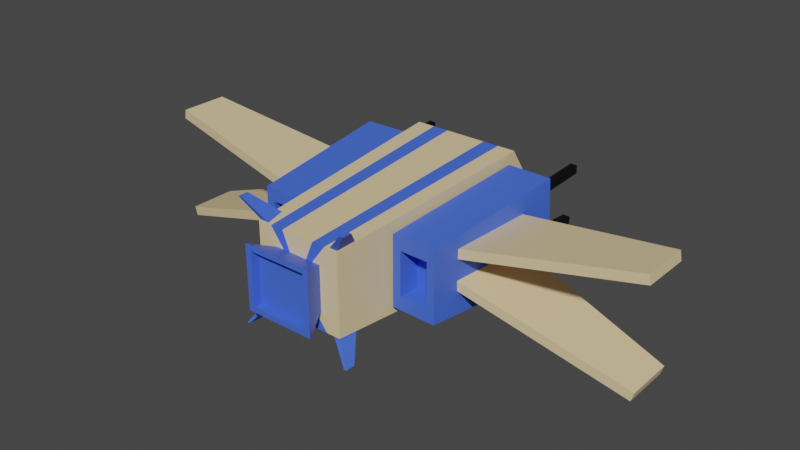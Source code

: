 # Source: Model3.blend  (saved by Blender 2.81.16; exported with 4.5.12 LTS)
import bpy
from mathutils import Matrix  # noqa: F401  (used for matrix-valued properties, if any)

bpy.ops.wm.read_factory_settings(use_empty=True)
scene = bpy.context.scene
scene.name = 'Scene'

# ---- collections
col_collection = bpy.data.collections.new('Collection'); scene.collection.children.link(col_collection)

# ---- materials (node trees are filled in below, after node groups)
mat_material = bpy.data.materials.new('Material')
mat_material.alpha_threshold = 0.0
mat_material.use_transparent_shadow = False
mat_material.line_color = (0.0, 0.0, 0.0, 1.0)
mat_material_001 = bpy.data.materials.new('Material.001')
mat_material_001.use_transparent_shadow = False
mat_material_002 = bpy.data.materials.new('Material.002')
mat_material_002.use_transparent_shadow = False

# ---- material node trees
mat_material.use_nodes = True; mat_material.node_tree.nodes.clear()
_N = mat_material.node_tree.nodes; _L = mat_material.node_tree.links
n0 = _N.new('ShaderNodeOutputMaterial'); n0.name = 'Material Output'; n0.location = (300, 300)
n1 = _N.new('ShaderNodeBsdfPrincipled'); n1.name = 'Principled BSDF'; n1.location = (10, 300)
n1.distribution = 'GGX'
n1.subsurface_method = 'BURLEY'
n1.inputs[0].default_value = (0.8, 0.6227, 0.3463, 1.0)
n1.inputs[2].default_value = 0.4
n1.inputs[3].default_value = 1.45
n1.inputs[27].default_value = (0.0, 0.0, 0.0, 1.0)
n1.inputs[28].default_value = 1.0
_L.new(n1.outputs[0], n0.inputs[0])
n0.is_active_output = True
mat_material_001.use_nodes = True; mat_material_001.node_tree.nodes.clear()
_N = mat_material_001.node_tree.nodes; _L = mat_material_001.node_tree.links
n0 = _N.new('ShaderNodeOutputMaterial'); n0.name = 'Material Output'; n0.location = (300, 300)
n1 = _N.new('ShaderNodeBsdfPrincipled'); n1.name = 'Principled BSDF'; n1.location = (10, 300)
n1.distribution = 'GGX'
n1.subsurface_method = 'BURLEY'
n1.inputs[0].default_value = (0.0, 0.0, 0.0, 1.0)
n1.inputs[3].default_value = 1.45
n1.inputs[27].default_value = (0.0, 0.0, 0.0, 1.0)
n1.inputs[28].default_value = 1.0
_L.new(n1.outputs[0], n0.inputs[0])
n0.is_active_output = True
mat_material_002.use_nodes = True; mat_material_002.node_tree.nodes.clear()
_N = mat_material_002.node_tree.nodes; _L = mat_material_002.node_tree.links
n0 = _N.new('ShaderNodeOutputMaterial'); n0.name = 'Material Output'; n0.location = (300, 300)
n1 = _N.new('ShaderNodeBsdfPrincipled'); n1.name = 'Principled BSDF'; n1.location = (10, 300)
n1.distribution = 'GGX'
n1.subsurface_method = 'BURLEY'
n1.inputs[0].default_value = (0.06092, 0.1441, 0.8, 1.0)
n1.inputs[3].default_value = 1.45
n1.inputs[27].default_value = (0.0, 0.0, 0.0, 1.0)
n1.inputs[28].default_value = 1.0
_L.new(n1.outputs[0], n0.inputs[0])
n0.is_active_output = True

# ---- world
world_world = bpy.data.worlds.new('World'); scene.world = world_world
world_world.use_nodes = True; world_world.node_tree.nodes.clear()
_N = world_world.node_tree.nodes; _L = world_world.node_tree.links
n0 = _N.new('ShaderNodeOutputWorld'); n0.name = 'World Output'; n0.location = (300, 300)
n1 = _N.new('ShaderNodeBackground'); n1.name = 'Background'; n1.location = (10, 300)
n1.inputs[0].default_value = (0.05088, 0.05088, 0.05088, 1.0)
_L.new(n1.outputs[0], n0.inputs[0])
n0.is_active_output = True
world_world.color = (0.05088, 0.05088, 0.05088)
world_world.use_sun_shadow = False
world_world.sun_shadow_jitter_overblur = 0.0

# ---- meshes
me_cube = bpy.data.meshes.new('Cube')
me_cube.from_pydata([(0.1927, 0.3411, 0.2196), (0.1927, 0.3411, -0.1658), (0.1532, -0.4435, 0.1667), (0.1532, -0.4435, -0.1129), (0.1927, 0.4714, 0.02687), (0.1532, -0.4435, 0.02687), (0.1927, 0.3411, 0.2196), (0.1532, -0.4435, 0.1667), (0.1176, -0.4376, 0.1654), (0.1885, -0.4722, 0.2397), (0.1283, -0.3623, 0.1654), (0.1934, -0.4377, 0.2397), (0.1471, -0.4375, 0.1654), (0.202, -0.4721, 0.2397), (0.148, -0.3632, 0.1654), (0.2024, -0.4381, 0.2397), (0.1176, -0.365, -0.1109), (0.1885, -0.4375, -0.1852), (0.1283, -0.4404, -0.1109), (0.1934, -0.4719, -0.1852), (0.1471, -0.3652, -0.1109), (0.202, -0.4376, -0.1852), (0.1481, -0.4395, -0.1109), (0.2024, -0.4715, -0.1852), (0.1785, 0.1103, 0.02687), (0.1785, 0.07395, -0.02692), (0.1674, -0.1451, 0.02687), (0.1674, -0.1451, -0.01216), (0.1785, 0.07395, 0.08067), (0.1674, -0.1451, 0.0659), (0.1986, 0.1094, 0.02687), (0.1986, 0.07303, -0.02692), (0.1875, -0.146, 0.02687), (0.1875, -0.146, -0.01216), (0.1986, 0.07303, 0.08067), (0.1875, -0.146, 0.0659), (0.2102, 0.3039, 0.02687), (0.2102, 0.2908, -0.1402), (0.1759, -0.2352, 0.02687), (0.1759, -0.2352, -0.09431), (0.2102, 0.2908, 0.1939), (0.1759, -0.2352, 0.1481), (0.3667, 0.2996, 0.02687), (0.3667, 0.2865, -0.1402), (0.3324, -0.2394, 0.02687), (0.3324, -0.2394, -0.09431), (0.3667, 0.2865, 0.1939), (0.3324, -0.2394, 0.1481), (0.2314, 0.3009, 0.02687), (0.2314, 0.2914, -0.1179), (0.2314, 0.2914, 0.1717), (0.3455, 0.2978, 0.02687), (0.3455, 0.2883, -0.1179), (0.3455, 0.2883, 0.1717), (0.2304, 0.2644, 0.02687), (0.2304, 0.2548, -0.1179), (0.2304, 0.2548, 0.1717), (0.3445, 0.2613, 0.02687), (0.3445, 0.2517, -0.1179), (0.3445, 0.2517, 0.1717), (0.2304, 0.2548, 0.1717), (0.2304, 0.2644, 0.02687), (0.3445, 0.2517, 0.1717), (0.3445, 0.2613, 0.02687), (0.2304, 0.2644, 0.02687), (0.2304, 0.2548, -0.1179), (0.3445, 0.2613, 0.02687), (0.3445, 0.2517, -0.1179), (0.2304, 0.2548, 0.1717), (0.2304, 0.2644, 0.02687), (0.3445, 0.2517, 0.1717), (0.3445, 0.2613, 0.02687), (0.2663, 0.2568, 0.1261), (0.2663, 0.2604, 0.07242), (0.3086, 0.2557, 0.1261), (0.3086, 0.2592, 0.07242), (0.2678, 0.314, 0.1299), (0.2678, 0.3175, 0.0762), (0.3101, 0.3128, 0.1299), (0.3101, 0.3164, 0.0762), (0.2773, 0.3145, 0.1179), (0.2773, 0.3165, 0.08816), (0.3007, 0.3139, 0.1179), (0.3007, 0.3158, 0.08816), (0.2835, 0.5442, 0.1331), (0.2835, 0.5462, 0.1033), (0.307, 0.5436, 0.1331), (0.307, 0.5455, 0.1033), (0.2641, 0.2606, -0.01595), (0.2641, 0.2567, -0.07509), (0.3107, 0.2593, -0.01595), (0.3107, 0.2554, -0.07509), (0.2654, 0.3083, -0.0191), (0.2654, 0.3044, -0.07824), (0.312, 0.307, -0.0191), (0.312, 0.3031, -0.07824), (0.276, 0.3071, -0.03249), (0.276, 0.305, -0.06485), (0.3015, 0.3064, -0.03249), (0.3015, 0.3043, -0.06485), (0.2819, 0.5232, -0.04677), (0.2819, 0.521, -0.07913), (0.3074, 0.5225, -0.04677), (0.3074, 0.5203, -0.07913), (0.1854, -0.1581, 0.02569), (0.1951, -0.1581, 0.05669), (0.1854, 0.1765, 0.02569), (0.1951, 0.1765, 0.05669), (0.887, -0.07545, -0.1931), (0.8966, -0.07545, -0.1621), (0.887, 0.09379, -0.1931), (0.8966, 0.09379, -0.1621), (0.1814, -0.1581, 0.05621), (0.176, -0.1581, 0.08823), (0.1814, 0.1765, 0.05621), (0.176, 0.1765, 0.08823), (0.906, -0.07545, 0.1788), (0.9006, -0.07545, 0.2108), (0.906, 0.09379, 0.1788), (0.9006, 0.09379, 0.2108), (-2.612e-08, 0.3411, -0.1658), (-2.612e-08, -0.4435, 0.1667), (-2.612e-08, -0.4435, -0.1129), (-2.612e-08, 0.3411, 0.2196), (-2.612e-08, 0.4714, 0.02687), (0.1214, -0.5298, 0.02687), (-2.612e-08, 0.3411, 0.2196), (-2.612e-08, -0.4435, 0.1667), (0.08374, -0.4435, 0.02687), (0.08374, -0.4435, -0.04957), (-2.496e-08, -0.4435, -0.04957), (0.08374, -0.4435, 0.1033), (-2.496e-08, -0.4435, 0.1033), (0.1214, -0.5298, -0.08398), (-2.387e-08, -0.5298, -0.08398), (0.1214, -0.5298, 0.1377), (-2.387e-08, -0.5298, 0.1377), (0.101, -0.5002, 0.02687), (0.101, -0.5298, 0.02687), (0.101, -0.5298, -0.06532), (-2.425e-08, -0.5298, -0.06532), (0.101, -0.5298, 0.1191), (-2.425e-08, -0.5298, 0.1191), (0.101, -0.5002, -0.06532), (-2.425e-08, -0.5002, -0.06532), (0.101, -0.5002, 0.1191), (-2.425e-08, -0.5002, 0.1191), (-2.425e-08, -0.5002, 0.02687), (0.205, -0.236, 0.02687), (0.205, -0.236, -0.04921), (0.205, -0.236, 0.103), (0.3033, -0.2386, 0.02687), (0.3033, -0.2386, -0.04921), (0.3033, -0.2386, 0.103), (0.2071, -0.1605, 0.02687), (0.2071, -0.1605, -0.04921), (0.2071, -0.1605, 0.103), (0.3054, -0.1632, 0.02687), (0.3054, -0.1632, -0.04921), (0.3054, -0.1632, 0.103), (-2.612e-08, 0.3411, 0.2196), (0.1927, 0.3411, 0.2196), (0.1927, 0.4714, 0.02687), (-2.612e-08, 0.4714, 0.02687), (0.1038, -0.4435, -0.1129), (0.1305, 0.3411, 0.2196), (0.1305, 0.3411, -0.1658), (0.1038, -0.4435, 0.1667), (0.1305, 0.4714, 0.02687), (0.1305, 0.3411, 0.2196), (0.1038, -0.4435, 0.1667), (0.05672, -0.4435, -0.04957), (0.05672, -0.4435, 0.1033), (0.1305, 0.3411, 0.2196), (0.1305, 0.4714, 0.02687), (0.07304, 0.3411, -0.1658), (0.05806, -0.4435, 0.1667), (0.05806, -0.4435, 0.1667), (0.03174, -0.4435, 0.1033), (0.05806, -0.4435, -0.1129), (0.07304, 0.3411, 0.2196), (0.07304, 0.4714, 0.02687), (0.07304, 0.3411, 0.2196), (0.03174, -0.4435, -0.04957), (0.07304, 0.3411, 0.2196), (0.07304, 0.4714, 0.02687)], [], [(166, 1, 3, 164), (5, 3, 27, 26), (165, 0, 161, 173), (5, 2, 131, 128), (180, 123, 126, 182), (166, 168, 4, 1), (4, 0, 28, 24), (182, 126, 127, 177), (2, 0, 6, 7), (167, 2, 7, 170), (8, 9, 11, 10), (10, 11, 15, 14), (14, 15, 13, 12), (12, 13, 9, 8), (10, 14, 12, 8), (15, 11, 9, 13), (16, 17, 19, 18), (18, 19, 23, 22), (22, 23, 21, 20), (20, 21, 17, 16), (18, 22, 20, 16), (23, 19, 17, 21), (27, 25, 31, 33), (29, 26, 32, 35), (2, 5, 26, 29), (0, 2, 29, 28), (1, 4, 24, 25), (3, 1, 25, 27), (34, 35, 41, 40), (30, 34, 40, 36), (26, 27, 33, 32), (24, 28, 34, 30), (28, 29, 35, 34), (25, 24, 30, 31), (39, 37, 43, 45), (38, 39, 149, 148), (31, 30, 36, 37), (35, 32, 38, 41), (33, 31, 37, 39), (32, 33, 39, 38), (42, 46, 47, 44), (43, 42, 44, 45), (41, 38, 148, 150), (42, 43, 52, 51), (40, 41, 47, 46), (46, 42, 51, 53), (48, 50, 56, 54), (53, 51, 57, 59), (36, 40, 50, 48), (40, 46, 53, 50), (37, 36, 48, 49), (43, 37, 49, 52), (56, 59, 62, 60), (57, 58, 67, 66), (52, 49, 55, 58), (51, 52, 58, 57), (49, 48, 54, 55), (50, 53, 59, 56), (62, 63, 71, 70), (59, 57, 63, 62), (54, 56, 60, 61), (57, 54, 61, 63), (67, 65, 89, 91), (69, 68, 72, 73), (55, 54, 64, 65), (60, 62, 70, 68), (61, 60, 68, 69), (54, 57, 66, 64), (63, 61, 69, 71), (58, 55, 65, 67), (72, 74, 78, 76), (71, 69, 73, 75), (70, 71, 75, 74), (68, 70, 74, 72), (76, 78, 82, 80), (73, 72, 76, 77), (75, 73, 77, 79), (74, 75, 79, 78), (83, 81, 85, 87), (77, 76, 80, 81), (79, 77, 81, 83), (78, 79, 83, 82), (85, 84, 86, 87), (82, 83, 87, 86), (80, 82, 86, 84), (81, 80, 84, 85), (89, 88, 92, 93), (65, 64, 88, 89), (64, 66, 90, 88), (66, 67, 91, 90), (92, 94, 98, 96), (88, 90, 94, 92), (90, 91, 95, 94), (91, 89, 93, 95), (99, 97, 101, 103), (94, 95, 99, 98), (95, 93, 97, 99), (93, 92, 96, 97), (101, 100, 102, 103), (97, 96, 100, 101), (96, 98, 102, 100), (98, 99, 103, 102), (104, 105, 107, 106), (106, 107, 111, 110), (110, 111, 109, 108), (108, 109, 105, 104), (106, 110, 108, 104), (111, 107, 105, 109), (112, 113, 115, 114), (114, 115, 119, 118), (118, 119, 117, 116), (116, 117, 113, 112), (114, 118, 116, 112), (119, 115, 113, 117), (3, 5, 128, 129), (164, 3, 129, 171), (123, 126, 127, 121), (129, 128, 125, 133), (128, 131, 135, 125), (176, 121, 132, 178), (125, 135, 141, 138), (183, 171, 129, 133, 134, 130), (138, 141, 145, 137), (133, 125, 138, 139), (135, 136, 142, 141), (137, 145, 146, 147), (143, 137, 147, 144), (139, 138, 137, 143), (151, 153, 159, 157), (149, 152, 158, 155), (39, 45, 152, 149), (47, 41, 150, 153), (44, 47, 153, 151), (45, 44, 151, 152), (156, 154, 157, 159), (154, 155, 158, 157), (148, 149, 155, 154), (153, 150, 156, 159), (152, 151, 157, 158), (150, 148, 154, 156), (174, 173, 161, 162), (124, 123, 160, 163), (0, 4, 162, 161), (181, 124, 163, 185), (4, 168, 174, 162), (185, 184, 173, 174), (2, 167, 172, 131), (179, 164, 171, 183), (176, 167, 170, 177), (6, 169, 170, 7), (175, 181, 168, 166), (0, 165, 169, 6), (180, 165, 173, 184), (175, 166, 164, 179), (120, 175, 179, 122), (123, 180, 184, 160), (120, 124, 181, 175), (121, 176, 177, 127), (122, 179, 183, 130), (133, 139, 140, 134), (141, 142, 146, 145), (163, 160, 184, 185), (168, 181, 185, 174), (139, 143, 144, 140), (167, 176, 178, 172), (131, 172, 178, 132, 136, 135), (169, 182, 177, 170), (165, 180, 182, 169)])
me_cube.polygons.foreach_set('material_index', [0, 0, 0, 0, 0, 0, 0, 0, 0, 0, 2, 2, 2, 2, 0, 2, 2, 2, 2, 2, 0, 2, 0, 0, 0, 0, 0, 0, 2, 2, 0, 0, 0, 0, 2, 2, 2, 2, 2, 2, 2, 2, 2, 2, 2, 2, 2, 2, 2, 2, 2, 2, 0, 0, 2, 2, 2, 2, 0, 0, 0, 0, 2, 2, 0, 0, 0, 0, 0, 0, 1, 2, 2, 2, 1, 1, 1, 1, 1, 1, 1, 1, 1, 1, 1, 1, 1, 2, 2, 2, 1, 1, 1, 1, 1, 1, 1, 1, 1, 1, 1, 1, 0, 0, 0, 0, 0, 0, 0, 0, 0, 0, 0, 0, 0, 0, 0, 2, 2, 0, 2, 2, 2, 2, 2, 2, 2, 2, 2, 2, 2, 2, 2, 2, 2, 2, 2, 0, 2, 2, 0, 0, 0, 0, 0, 2, 0, 2, 0, 0, 2, 0, 0, 2, 0, 0, 0, 0, 0, 2, 0, 0, 0, 2, 2, 2, 2, 0])
_uv = me_cube.uv_layers.new(name='UVMap')
_uv.uv.foreach_set('vector', [0.3347, 0.5, 0.375, 0.5, 0.375, 0.75, 0.3347, 0.75, 0.5, 0.75, 0.375, 0.75, 0.375, 0.75, 0.5, 0.75, 0.3125, 0.2298, 0.625, 0.5, 0.625, 0.5, 0.625, 0.4597, 0.5, 0.75, 0.625, 0.75, 0.625, 0.75, 0.5, 0.75, 0.2251, 0.1469, 0.625, 0.375, 0.625, 0.375, 0.2251, 0.1469, 0.375, 0.4597, 0.5, 0.4597, 0.5, 0.5, 0.375, 0.5, 0.5, 0.5, 0.625, 0.5, 0.625, 0.5, 0.5, 0.5, 0.7026, 0.5, 0.75, 0.5, 0.75, 0.75, 0.7026, 0.75, 0.625, 0.75, 0.625, 0.5, 0.625, 0.5, 0.625, 0.75, 0.625, 0.7903, 0.625, 0.75, 0.625, 0.75, 0.3125, 0.3952, 0.375, 0.0, 0.625, 0.0, 0.625, 0.25, 0.375, 0.25, 0.375, 0.25, 0.625, 0.25, 0.625, 0.5, 0.375, 0.5, 0.375, 0.5, 0.625, 0.5, 0.625, 0.75, 0.375, 0.75, 0.375, 0.75, 0.625, 0.75, 0.625, 1.0, 0.375, 1.0, 0.125, 0.5, 0.375, 0.5, 0.375, 0.75, 0.125, 0.75, 0.625, 0.5, 0.875, 0.5, 0.875, 0.75, 0.625, 0.75, 0.375, 0.0, 0.625, 0.0, 0.625, 0.25, 0.375, 0.25, 0.375, 0.25, 0.625, 0.25, 0.625, 0.5, 0.375, 0.5, 0.375, 0.5, 0.625, 0.5, 0.625, 0.75, 0.375, 0.75, 0.375, 0.75, 0.625, 0.75, 0.625, 1.0, 0.375, 1.0, 0.125, 0.5, 0.375, 0.5, 0.375, 0.75, 0.125, 0.75, 0.625, 0.5, 0.875, 0.5, 0.875, 0.75, 0.625, 0.75, 0.375, 0.75, 0.375, 0.5, 0.375, 0.5, 0.375, 0.75, 0.625, 0.75, 0.5, 0.75, 0.5, 0.75, 0.625, 0.75, 0.625, 0.75, 0.5, 0.75, 0.5, 0.75, 0.625, 0.75, 0.625, 0.5, 0.625, 0.75, 0.625, 0.75, 0.625, 0.5, 0.375, 0.5, 0.5, 0.5, 0.5, 0.5, 0.375, 0.5, 0.375, 0.75, 0.375, 0.5, 0.375, 0.5, 0.375, 0.75, 0.625, 0.5, 0.625, 0.75, 0.625, 0.75, 0.625, 0.5, 0.5, 0.5, 0.625, 0.5, 0.625, 0.5, 0.5, 0.5, 0.5, 0.75, 0.375, 0.75, 0.375, 0.75, 0.5, 0.75, 0.5, 0.5, 0.625, 0.5, 0.625, 0.5, 0.5, 0.5, 0.625, 0.5, 0.625, 0.75, 0.625, 0.75, 0.625, 0.5, 0.375, 0.5, 0.5, 0.5, 0.5, 0.5, 0.375, 0.5, 0.375, 0.75, 0.375, 0.5, 0.375, 0.5, 0.375, 0.75, 0.5, 0.75, 0.375, 0.75, 0.375, 0.75, 0.5, 0.75, 0.375, 0.5, 0.5, 0.5, 0.5, 0.5, 0.375, 0.5, 0.625, 0.75, 0.5, 0.75, 0.5, 0.75, 0.625, 0.75, 0.375, 0.75, 0.375, 0.5, 0.375, 0.5, 0.375, 0.75, 0.5, 0.75, 0.375, 0.75, 0.375, 0.75, 0.5, 0.75, 0.5, 0.5, 0.625, 0.5, 0.625, 0.75, 0.5, 0.75, 0.375, 0.5, 0.5, 0.5, 0.5, 0.75, 0.375, 0.75, 0.625, 0.75, 0.5, 0.75, 0.5, 0.75, 0.625, 0.75, 0.5, 0.5, 0.375, 0.5, 0.375, 0.5, 0.5, 0.5, 0.625, 0.5, 0.625, 0.75, 0.625, 0.75, 0.625, 0.5, 0.625, 0.5, 0.5, 0.5, 0.5, 0.5, 0.625, 0.5, 0.5, 0.5, 0.625, 0.5, 0.625, 0.5, 0.5, 0.5, 0.625, 0.5, 0.5, 0.5, 0.5, 0.5, 0.625, 0.5, 0.5, 0.5, 0.625, 0.5, 0.625, 0.5, 0.5, 0.5, 0.625, 0.5, 0.625, 0.5, 0.625, 0.5, 0.625, 0.5, 0.375, 0.5, 0.5, 0.5, 0.5, 0.5, 0.375, 0.5, 0.375, 0.5, 0.375, 0.5, 0.375, 0.5, 0.375, 0.5, 0.625, 0.5, 0.625, 0.5, 0.625, 0.5, 0.625, 0.5, 0.5, 0.5, 0.375, 0.5, 0.375, 0.5, 0.5, 0.5, 0.375, 0.5, 0.375, 0.5, 0.375, 0.5, 0.375, 0.5, 0.5, 0.5, 0.375, 0.5, 0.375, 0.5, 0.5, 0.5, 0.375, 0.5, 0.5, 0.5, 0.5, 0.5, 0.375, 0.5, 0.625, 0.5, 0.625, 0.5, 0.625, 0.5, 0.625, 0.5, 0.625, 0.5, 0.5, 0.5, 0.5, 0.5, 0.625, 0.5, 0.625, 0.5, 0.5, 0.5, 0.5, 0.5, 0.625, 0.5, 0.5, 0.5, 0.625, 0.5, 0.625, 0.5, 0.5, 0.5, 0.5, 0.5, 0.5, 0.5, 0.5, 0.5, 0.5, 0.5, 0.375, 0.5, 0.375, 0.5, 0.375, 0.5, 0.375, 0.5, 0.5, 0.5, 0.625, 0.5, 0.625, 0.5, 0.5, 0.5, 0.375, 0.5, 0.5, 0.5, 0.5, 0.5, 0.375, 0.5, 0.625, 0.5, 0.625, 0.5, 0.625, 0.5, 0.625, 0.5, 0.5, 0.5, 0.625, 0.5, 0.625, 0.5, 0.5, 0.5, 0.5, 0.5, 0.5, 0.5, 0.5, 0.5, 0.5, 0.5, 0.5, 0.5, 0.5, 0.5, 0.5, 0.5, 0.5, 0.5, 0.375, 0.5, 0.375, 0.5, 0.375, 0.5, 0.375, 0.5, 0.625, 0.5, 0.625, 0.5, 0.625, 0.5, 0.625, 0.5, 0.5, 0.5, 0.5, 0.5, 0.5, 0.5, 0.5, 0.5, 0.625, 0.5, 0.5, 0.5, 0.5, 0.5, 0.625, 0.5, 0.625, 0.5, 0.625, 0.5, 0.625, 0.5, 0.625, 0.5, 0.625, 0.5, 0.625, 0.5, 0.625, 0.5, 0.625, 0.5, 0.5, 0.5, 0.625, 0.5, 0.625, 0.5, 0.5, 0.5, 0.5, 0.5, 0.5, 0.5, 0.5, 0.5, 0.5, 0.5, 0.625, 0.5, 0.5, 0.5, 0.5, 0.5, 0.625, 0.5, 0.5, 0.5, 0.5, 0.5, 0.5, 0.5, 0.5, 0.5, 0.5, 0.5, 0.625, 0.5, 0.625, 0.5, 0.5, 0.5, 0.5, 0.5, 0.5, 0.5, 0.5, 0.5, 0.5, 0.5, 0.625, 0.5, 0.5, 0.5, 0.5, 0.5, 0.625, 0.5, 0.5, 0.5, 0.625, 0.5, 0.625, 0.5, 0.5, 0.5, 0.625, 0.5, 0.5, 0.5, 0.5, 0.5, 0.625, 0.5, 0.625, 0.5, 0.625, 0.5, 0.625, 0.5, 0.625, 0.5, 0.5, 0.5, 0.625, 0.5, 0.625, 0.5, 0.5, 0.5, 0.375, 0.5, 0.5, 0.5, 0.5, 0.5, 0.375, 0.5, 0.375, 0.5, 0.5, 0.5, 0.5, 0.5, 0.375, 0.5, 0.5, 0.5, 0.5, 0.5, 0.5, 0.5, 0.5, 0.5, 0.5, 0.5, 0.375, 0.5, 0.375, 0.5, 0.5, 0.5, 0.5, 0.5, 0.5, 0.5, 0.5, 0.5, 0.5, 0.5, 0.5, 0.5, 0.5, 0.5, 0.5, 0.5, 0.5, 0.5, 0.5, 0.5, 0.375, 0.5, 0.375, 0.5, 0.5, 0.5, 0.375, 0.5, 0.375, 0.5, 0.375, 0.5, 0.375, 0.5, 0.375, 0.5, 0.375, 0.5, 0.375, 0.5, 0.375, 0.5, 0.5, 0.5, 0.375, 0.5, 0.375, 0.5, 0.5, 0.5, 0.375, 0.5, 0.375, 0.5, 0.375, 0.5, 0.375, 0.5, 0.375, 0.5, 0.5, 0.5, 0.5, 0.5, 0.375, 0.5, 0.375, 0.5, 0.5, 0.5, 0.5, 0.5, 0.375, 0.5, 0.375, 0.5, 0.5, 0.5, 0.5, 0.5, 0.375, 0.5, 0.5, 0.5, 0.5, 0.5, 0.5, 0.5, 0.5, 0.5, 0.5, 0.5, 0.375, 0.5, 0.375, 0.5, 0.5, 0.5, 0.375, 0.0, 0.625, 0.0, 0.625, 0.25, 0.375, 0.25, 0.375, 0.25, 0.625, 0.25, 0.625, 0.5, 0.375, 0.5, 0.375, 0.5, 0.625, 0.5, 0.625, 0.75, 0.375, 0.75, 0.375, 0.75, 0.625, 0.75, 0.625, 1.0, 0.375, 1.0, 0.125, 0.5, 0.375, 0.5, 0.375, 0.75, 0.125, 0.75, 0.625, 0.5, 0.875, 0.5, 0.875, 0.75, 0.625, 0.75, 0.375, 0.0, 0.625, 0.0, 0.625, 0.25, 0.375, 0.25, 0.375, 0.25, 0.625, 0.25, 0.625, 0.5, 0.375, 0.5, 0.375, 0.5, 0.625, 0.5, 0.625, 0.75, 0.375, 0.75, 0.375, 0.75, 0.625, 0.75, 0.625, 1.0, 0.375, 1.0, 0.125, 0.5, 0.375, 0.5, 0.375, 0.75, 0.125, 0.75, 0.625, 0.5, 0.875, 0.5, 0.875, 0.75, 0.625, 0.75, 0.375, 0.75, 0.5, 0.75, 0.5, 0.75, 0.375, 0.75, 0.3347, 0.75, 0.375, 0.75, 0.375, 0.75, 0.3347, 0.75, 0.0, 0.0, 0.0, 0.0, 0.0, 0.0, 0.0, 0.0, 0.375, 0.75, 0.5, 0.75, 0.5, 0.75, 0.375, 0.75, 0.5, 0.75, 0.625, 0.75, 0.625, 0.75, 0.5, 0.75, 0.625, 0.8276, 0.625, 0.875, 0.625, 0.875, 0.625, 0.8276, 0.5, 0.75, 0.625, 0.75, 0.625, 0.75, 0.5, 0.75, 0.2974, 0.75, 0.3347, 0.75, 0.375, 0.75, 0.375, 0.75, 0.25, 0.75, 0.25, 0.75, 0.5, 0.75, 0.625, 0.75, 0.625, 0.75, 0.5, 0.75, 0.375, 0.75, 0.5, 0.75, 0.5, 0.75, 0.375, 0.75, 0.625, 0.75, 0.625, 0.875, 0.625, 0.875, 0.625, 0.75, 0.5, 0.75, 0.625, 0.75, 0.625, 0.875, 0.5, 0.875, 0.375, 0.75, 0.5, 0.75, 0.5, 0.875, 0.375, 0.875, 0.375, 0.75, 0.5, 0.75, 0.5, 0.75, 0.375, 0.75, 0.5, 0.75, 0.625, 0.75, 0.625, 0.75, 0.5, 0.75, 0.375, 0.75, 0.375, 0.75, 0.375, 0.75, 0.375, 0.75, 0.375, 0.75, 0.375, 0.75, 0.375, 0.75, 0.375, 0.75, 0.625, 0.75, 0.625, 0.75, 0.625, 0.75, 0.625, 0.75, 0.5, 0.75, 0.625, 0.75, 0.625, 0.75, 0.5, 0.75, 0.375, 0.75, 0.5, 0.75, 0.5, 0.75, 0.375, 0.75, 0.625, 0.75, 0.5, 0.75, 0.5, 0.75, 0.625, 0.75, 0.5, 0.75, 0.375, 0.75, 0.375, 0.75, 0.5, 0.75, 0.5, 0.75, 0.375, 0.75, 0.375, 0.75, 0.5, 0.75, 0.625, 0.75, 0.625, 0.75, 0.625, 0.75, 0.625, 0.75, 0.375, 0.75, 0.5, 0.75, 0.5, 0.75, 0.375, 0.75, 0.625, 0.75, 0.5, 0.75, 0.5, 0.75, 0.625, 0.75, 0.5, 0.4597, 0.625, 0.4597, 0.625, 0.5, 0.5, 0.5, 0.0, 0.0, 0.0, 0.0, 0.0, 0.0, 0.0, 0.0, 0.625, 0.5, 0.5, 0.5, 0.5, 0.5, 0.625, 0.5, 0.5, 0.4224, 0.5, 0.375, 0.5, 0.375, 0.5, 0.4224, 0.5, 0.5, 0.5, 0.4597, 0.5, 0.4597, 0.5, 0.5, 0.5, 0.4224, 0.625, 0.4224, 0.625, 0.4597, 0.5, 0.4597, 0.625, 0.75, 0.625, 0.7903, 0.625, 0.7903, 0.625, 0.75, 0.2974, 0.75, 0.3347, 0.75, 0.3347, 0.75, 0.2974, 0.75, 0.625, 0.8276, 0.625, 0.7903, 0.3125, 0.3952, 0.3125, 0.4138, 0.625, 0.5, 0.6653, 0.5, 0.6653, 0.75, 0.625, 0.75, 0.375, 0.4224, 0.5, 0.4224, 0.5, 0.4597, 0.375, 0.4597, 0.625, 0.5, 0.3125, 0.2298, 0.3125, 0.2298, 0.625, 0.5, 0.2251, 0.1469, 0.3125, 0.2298, 0.625, 0.4597, 0.625, 0.4224, 0.2974, 0.5, 0.3347, 0.5, 0.3347, 0.75, 0.2974, 0.75, 0.25, 0.5, 0.2974, 0.5, 0.2974, 0.75, 0.25, 0.75, 0.625, 0.375, 0.2251, 0.1469, 0.625, 0.4224, 0.625, 0.375, 0.375, 0.375, 0.5, 0.375, 0.5, 0.4224, 0.375, 0.4224, 0.625, 0.875, 0.625, 0.8276, 0.3125, 0.4138, 0.625, 0.875, 0.25, 0.75, 0.2974, 0.75, 0.2974, 0.75, 0.25, 0.75, 0.375, 0.75, 0.375, 0.75, 0.25, 0.75, 0.25, 0.75, 0.625, 0.75, 0.625, 0.875, 0.625, 0.875, 0.625, 0.75, 0.5, 0.375, 0.625, 0.375, 0.625, 0.4224, 0.5, 0.4224, 0.5, 0.4597, 0.5, 0.4224, 0.5, 0.4224, 0.5, 0.4597, 0.375, 0.75, 0.375, 0.75, 0.25, 0.75, 0.25, 0.75, 0.625, 0.7903, 0.625, 0.8276, 0.625, 0.8276, 0.625, 0.7903, 0.625, 0.75, 0.625, 0.7903, 0.625, 0.8276, 0.625, 0.875, 0.625, 0.875, 0.625, 0.75, 0.6653, 0.5, 0.7026, 0.5, 0.7026, 0.75, 0.6653, 0.75, 0.3125, 0.2298, 0.2251, 0.1469, 0.2251, 0.1469, 0.3125, 0.2298])
me_cube.materials.append(mat_material)
me_cube.materials.append(mat_material_001)
me_cube.materials.append(mat_material_002)
me_cube.use_remesh_preserve_volume = False
me_cube.use_remesh_preserve_attributes = False
me_cube.use_mirror_vertex_groups = False
me_cube.update()

# ---- objects
ob_cube = bpy.data.objects.new('Cube', me_cube)

# ---- transforms, parenting, visibility, modifiers, constraints
ob_cube.location = (0.0, 0.0, 0.0)
ob_cube.lock_rotations_4d = False
ob_cube.empty_display_type = 'ARROWS'
ob_cube.lineart.crease_threshold = 0.0
_m = ob_cube.modifiers.new('Mirror', 'MIRROR')

# ---- collection membership
col_collection.objects.link(ob_cube)

# ---- scene / render settings (as saved in the file)
scene.frame_start = 1; scene.frame_end = 250; scene.frame_set(1)
scene.render.engine = 'BLENDER_EEVEE_NEXT'
scene.cycles.use_denoising = False
scene.cycles.samples = 128
scene.cycles.sampling_pattern = 'TABULATED_SOBOL'
scene.cycles.use_adaptive_sampling = False
scene.cycles.use_light_tree = False
scene.view_settings.view_transform = 'Filmic'
bpy.context.view_layer.update()

# ---- added for rendering (the .blend has no active camera and no usable light): camera, sun
cam_auto = bpy.data.cameras.new('AutoCamera')
cam_auto.lens = 50.0
cam_auto.sensor_width = 36.0
cam_auto.clip_end = 1000.0
ob_auto_camera = bpy.data.objects.new('AutoCamera', cam_auto)
scene.collection.objects.link(ob_auto_camera)
ob_auto_camera.location = (1.99051, -2.38041, 1.61571)
ob_auto_camera.rotation_euler = (1.09748, -7.21219e-08, 0.694738)
scene.camera = ob_auto_camera
light_auto_sun = bpy.data.lights.new('AutoSun', 'SUN')
light_auto_sun.energy = 3.0
light_auto_sun.angle = 0.0523599
ob_auto_sun = bpy.data.objects.new('AutoSun', light_auto_sun)
scene.collection.objects.link(ob_auto_sun)
ob_auto_sun.rotation_euler = (0.872665, 0.174533, 0.523599)
bpy.context.view_layer.update()
